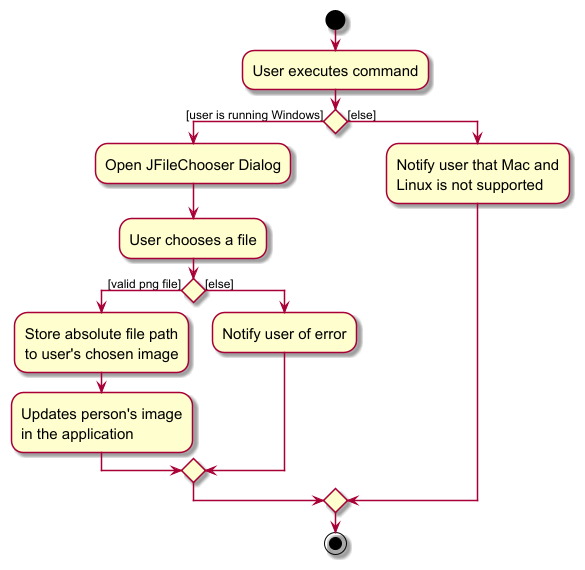

The diagram above was rendered by PlantUML. Its source (embedded in the PNG):
@startuml
skin rose
skinparam ActivityFontSize 15
skinparam ArrowFontSize 12
start
:User executes command;

'Since the beta syntax does not support placing the condition outside the
'diamond we place it as the true branch instead.

if () then ([user is running Windows])
    :Open JFileChooser Dialog;
    :User chooses a file;
        if () then ([valid png file])
        :Store absolute file path
        to user's chosen image;
        :Updates person's image
        in the application;
        else ([else])
        :Notify user of error;
        endif
else ([else])
:Notify user that Mac and
Linux is not supported;
endif
stop
@enduml